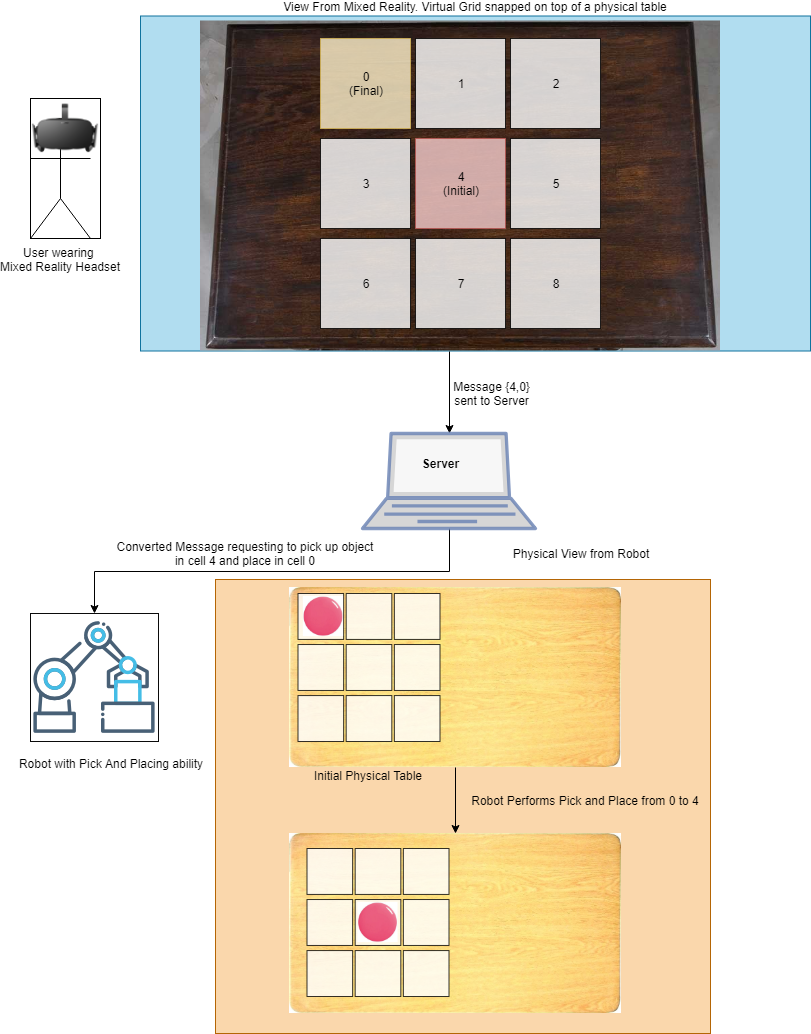

The diagram above was exported from draw.io. Its source (the exported page's mxGraphModel, read from the mxfile embedded in the PNG):
<mxGraphModel dx="1394" dy="755" grid="1" gridSize="10" guides="1" tooltips="1" connect="1" arrows="1" fold="1" page="1" pageScale="1" pageWidth="850" pageHeight="1100" math="0" shadow="0">
  <root>
    <mxCell id="0" />
    <mxCell id="1" parent="0" />
    <mxCell id="kJNZziKXxYO3A16rPe-x-58" value="" style="rounded=0;whiteSpace=wrap;html=1;shadow=0;strokeColor=#b46504;fillColor=#fad7ac;" vertex="1" parent="1">
      <mxGeometry x="225" y="596" width="495" height="454" as="geometry" />
    </mxCell>
    <mxCell id="kJNZziKXxYO3A16rPe-x-7" value="" style="rounded=0;whiteSpace=wrap;html=1;fillColor=#b1ddf0;strokeColor=#10739e;" vertex="1" parent="1">
      <mxGeometry x="150" y="32.5" width="670" height="335" as="geometry" />
    </mxCell>
    <mxCell id="kJNZziKXxYO3A16rPe-x-8" value="" style="shape=image;verticalLabelPosition=bottom;labelBackgroundColor=#ffffff;verticalAlign=top;aspect=fixed;imageAspect=0;image=http://english-classics.net/wp-content/uploads/2017/05/IMG_5413.jpg;" vertex="1" parent="1">
      <mxGeometry x="210" y="37.5" width="520" height="330" as="geometry" />
    </mxCell>
    <mxCell id="kJNZziKXxYO3A16rPe-x-18" value="" style="group;opacity=20;" vertex="1" connectable="0" parent="1">
      <mxGeometry x="330" y="55" width="280" height="290" as="geometry" />
    </mxCell>
    <mxCell id="kJNZziKXxYO3A16rPe-x-9" value="0&lt;br&gt;(Final)&lt;br&gt;" style="rounded=0;whiteSpace=wrap;html=1;imageWidth=24;fillColor=#fff2cc;strokeColor=#d6b656;shadow=0;opacity=80;" vertex="1" parent="kJNZziKXxYO3A16rPe-x-18">
      <mxGeometry width="90" height="90" as="geometry" />
    </mxCell>
    <mxCell id="kJNZziKXxYO3A16rPe-x-10" value="1" style="rounded=0;whiteSpace=wrap;html=1;imageWidth=24;shadow=0;opacity=80;" vertex="1" parent="kJNZziKXxYO3A16rPe-x-18">
      <mxGeometry x="95" width="90" height="90" as="geometry" />
    </mxCell>
    <mxCell id="kJNZziKXxYO3A16rPe-x-11" value="2" style="rounded=0;whiteSpace=wrap;html=1;imageWidth=24;shadow=0;opacity=80;" vertex="1" parent="kJNZziKXxYO3A16rPe-x-18">
      <mxGeometry x="190" width="90" height="90" as="geometry" />
    </mxCell>
    <mxCell id="kJNZziKXxYO3A16rPe-x-12" value="3" style="rounded=0;whiteSpace=wrap;html=1;imageWidth=24;shadow=0;opacity=80;" vertex="1" parent="kJNZziKXxYO3A16rPe-x-18">
      <mxGeometry y="100" width="90" height="90" as="geometry" />
    </mxCell>
    <mxCell id="kJNZziKXxYO3A16rPe-x-13" value="4&lt;br&gt;(Initial)&lt;br&gt;" style="rounded=0;whiteSpace=wrap;html=1;imageWidth=24;fillColor=#f8cecc;strokeColor=#b85450;shadow=0;opacity=80;" vertex="1" parent="kJNZziKXxYO3A16rPe-x-18">
      <mxGeometry x="95" y="100" width="90" height="90" as="geometry" />
    </mxCell>
    <mxCell id="kJNZziKXxYO3A16rPe-x-14" value="5" style="rounded=0;whiteSpace=wrap;html=1;imageWidth=24;shadow=0;opacity=80;" vertex="1" parent="kJNZziKXxYO3A16rPe-x-18">
      <mxGeometry x="190" y="100" width="90" height="90" as="geometry" />
    </mxCell>
    <mxCell id="kJNZziKXxYO3A16rPe-x-15" value="6" style="rounded=0;whiteSpace=wrap;html=1;imageWidth=24;shadow=0;opacity=80;" vertex="1" parent="kJNZziKXxYO3A16rPe-x-18">
      <mxGeometry y="200" width="90" height="90" as="geometry" />
    </mxCell>
    <mxCell id="kJNZziKXxYO3A16rPe-x-16" value="7" style="rounded=0;whiteSpace=wrap;html=1;imageWidth=24;shadow=0;opacity=80;" vertex="1" parent="kJNZziKXxYO3A16rPe-x-18">
      <mxGeometry x="95" y="200" width="90" height="90" as="geometry" />
    </mxCell>
    <mxCell id="kJNZziKXxYO3A16rPe-x-17" value="8" style="rounded=0;whiteSpace=wrap;html=1;imageWidth=24;shadow=0;opacity=80;" vertex="1" parent="kJNZziKXxYO3A16rPe-x-18">
      <mxGeometry x="190" y="200" width="90" height="90" as="geometry" />
    </mxCell>
    <mxCell id="kJNZziKXxYO3A16rPe-x-19" value="View From Mixed Reality. Virtual Grid snapped on top of a physical table&lt;br&gt;&lt;br&gt;" style="text;html=1;strokeColor=none;fillColor=none;align=center;verticalAlign=middle;whiteSpace=wrap;rounded=0;shadow=0;opacity=80;" vertex="1" parent="1">
      <mxGeometry x="225" y="20" width="520" height="20" as="geometry" />
    </mxCell>
    <mxCell id="kJNZziKXxYO3A16rPe-x-20" value="" style="group;fillColor=#FFFFFF;strokeColor=#000000;" vertex="1" connectable="0" parent="1">
      <mxGeometry x="40" y="115" width="70" height="140" as="geometry" />
    </mxCell>
    <mxCell id="kJNZziKXxYO3A16rPe-x-1" value="User wearing &lt;br&gt;Mixed Reality Headset" style="shape=umlActor;verticalLabelPosition=bottom;labelBackgroundColor=#ffffff;verticalAlign=top;html=1;outlineConnect=0;" vertex="1" parent="kJNZziKXxYO3A16rPe-x-20">
      <mxGeometry y="20" width="60" height="120" as="geometry" />
    </mxCell>
    <mxCell id="kJNZziKXxYO3A16rPe-x-4" value="" style="shape=image;verticalLabelPosition=bottom;labelBackgroundColor=#ffffff;verticalAlign=top;aspect=fixed;imageAspect=0;image=https://cdn.shopify.com/s/files/1/1021/4835/products/Oculus-Rift-CV1-front.png?v=1491569052;" vertex="1" parent="kJNZziKXxYO3A16rPe-x-20">
      <mxGeometry width="70" height="70" as="geometry" />
    </mxCell>
    <mxCell id="kJNZziKXxYO3A16rPe-x-21" value="" style="endArrow=classic;html=1;exitX=0.479;exitY=1.002;exitDx=0;exitDy=0;exitPerimeter=0;entryX=0.5;entryY=0;entryDx=0;entryDy=0;entryPerimeter=0;" edge="1" parent="1" source="kJNZziKXxYO3A16rPe-x-8" target="kJNZziKXxYO3A16rPe-x-23">
      <mxGeometry width="50" height="50" relative="1" as="geometry">
        <mxPoint x="10" y="440" as="sourcePoint" />
        <mxPoint x="459" y="442.5" as="targetPoint" />
      </mxGeometry>
    </mxCell>
    <mxCell id="kJNZziKXxYO3A16rPe-x-29" style="edgeStyle=orthogonalEdgeStyle;rounded=0;orthogonalLoop=1;jettySize=auto;html=1;exitX=0.5;exitY=1;exitDx=0;exitDy=0;exitPerimeter=0;" edge="1" parent="1" source="kJNZziKXxYO3A16rPe-x-23" target="kJNZziKXxYO3A16rPe-x-27">
      <mxGeometry relative="1" as="geometry" />
    </mxCell>
    <mxCell id="kJNZziKXxYO3A16rPe-x-23" value="" style="fontColor=#0066CC;verticalAlign=top;verticalLabelPosition=bottom;labelPosition=center;align=center;html=1;outlineConnect=0;fillColor=#CCCCCC;strokeColor=#6881B3;gradientColor=none;gradientDirection=north;strokeWidth=2;shape=mxgraph.networks.laptop;shadow=0;opacity=80;" vertex="1" parent="1">
      <mxGeometry x="372" y="450" width="173" height="95" as="geometry" />
    </mxCell>
    <mxCell id="kJNZziKXxYO3A16rPe-x-24" value="Message {4,0} sent to Server" style="text;html=1;strokeColor=none;fillColor=none;align=center;verticalAlign=middle;whiteSpace=wrap;rounded=0;shadow=0;opacity=80;" vertex="1" parent="1">
      <mxGeometry x="458.5" y="388" width="85" height="43" as="geometry" />
    </mxCell>
    <mxCell id="kJNZziKXxYO3A16rPe-x-25" value="Server" style="text;html=1;strokeColor=none;fillColor=none;align=center;verticalAlign=middle;whiteSpace=wrap;rounded=0;shadow=0;opacity=80;fontStyle=1" vertex="1" parent="1">
      <mxGeometry x="390" y="450" width="119" height="59" as="geometry" />
    </mxCell>
    <mxCell id="kJNZziKXxYO3A16rPe-x-27" value="" style="shape=image;html=1;verticalAlign=top;verticalLabelPosition=bottom;labelBackgroundColor=#ffffff;imageAspect=0;aspect=fixed;image=https://cdn0.iconfinder.com/data/icons/construction-2-21/512/construction-industry-building-08-128.png;shadow=0;opacity=80;imageBackground=#ffffff;imageBorder=#000000;" vertex="1" parent="1">
      <mxGeometry x="40" y="630" width="128" height="128" as="geometry" />
    </mxCell>
    <mxCell id="kJNZziKXxYO3A16rPe-x-28" value="Robot with Pick And Placing ability" style="text;html=1;strokeColor=none;fillColor=none;align=center;verticalAlign=middle;whiteSpace=wrap;rounded=0;shadow=0;opacity=80;" vertex="1" parent="1">
      <mxGeometry x="20" y="770" width="200" height="20" as="geometry" />
    </mxCell>
    <mxCell id="kJNZziKXxYO3A16rPe-x-30" value="Converted Message requesting to pick up object in cell 4 and place in cell 0" style="text;html=1;strokeColor=none;fillColor=none;align=center;verticalAlign=middle;whiteSpace=wrap;rounded=0;shadow=0;opacity=80;" vertex="1" parent="1">
      <mxGeometry x="120" y="559.5" width="270" height="20" as="geometry" />
    </mxCell>
    <mxCell id="kJNZziKXxYO3A16rPe-x-31" value="" style="shape=image;verticalLabelPosition=bottom;labelBackgroundColor=#ffffff;verticalAlign=top;aspect=fixed;imageAspect=0;image=http://yorokobaseya.info/wp-content/uploads/2018/04/wooden-desk-top-view-improbable-view-top-wood-op-beautiful-wooden-desk-top-view-office-desktop-down-with-computer-in-wooden-desk-top-view-wood-slab-table-tops-for-rustic-wood-table-top-view.jpg;" vertex="1" parent="1">
      <mxGeometry x="299" y="604" width="332" height="180" as="geometry" />
    </mxCell>
    <mxCell id="kJNZziKXxYO3A16rPe-x-32" value="" style="group;opacity=20;" vertex="1" connectable="0" parent="1">
      <mxGeometry x="307.5" y="610" width="142" height="148" as="geometry" />
    </mxCell>
    <mxCell id="kJNZziKXxYO3A16rPe-x-33" value="0&lt;br&gt;" style="rounded=0;whiteSpace=wrap;html=1;imageWidth=24;shadow=0;opacity=80;" vertex="1" parent="kJNZziKXxYO3A16rPe-x-32">
      <mxGeometry width="45.642857142857146" height="45.93103448275862" as="geometry" />
    </mxCell>
    <mxCell id="kJNZziKXxYO3A16rPe-x-34" value="" style="rounded=0;whiteSpace=wrap;html=1;imageWidth=24;shadow=0;opacity=80;" vertex="1" parent="kJNZziKXxYO3A16rPe-x-32">
      <mxGeometry x="48.17857142857144" width="45.642857142857146" height="45.93103448275862" as="geometry" />
    </mxCell>
    <mxCell id="kJNZziKXxYO3A16rPe-x-35" value="" style="rounded=0;whiteSpace=wrap;html=1;imageWidth=24;shadow=0;opacity=80;" vertex="1" parent="kJNZziKXxYO3A16rPe-x-32">
      <mxGeometry x="96.35714285714288" width="45.642857142857146" height="45.93103448275862" as="geometry" />
    </mxCell>
    <mxCell id="kJNZziKXxYO3A16rPe-x-36" value="" style="rounded=0;whiteSpace=wrap;html=1;imageWidth=24;shadow=0;opacity=80;" vertex="1" parent="kJNZziKXxYO3A16rPe-x-32">
      <mxGeometry y="51.03448275862068" width="45.642857142857146" height="45.93103448275862" as="geometry" />
    </mxCell>
    <mxCell id="kJNZziKXxYO3A16rPe-x-37" value="" style="rounded=0;whiteSpace=wrap;html=1;imageWidth=24;shadow=0;opacity=80;" vertex="1" parent="kJNZziKXxYO3A16rPe-x-32">
      <mxGeometry x="48.17857142857144" y="51.03448275862068" width="45.642857142857146" height="45.93103448275862" as="geometry" />
    </mxCell>
    <mxCell id="kJNZziKXxYO3A16rPe-x-38" value="" style="rounded=0;whiteSpace=wrap;html=1;imageWidth=24;shadow=0;opacity=80;" vertex="1" parent="kJNZziKXxYO3A16rPe-x-32">
      <mxGeometry x="96.35714285714288" y="51.03448275862068" width="45.642857142857146" height="45.93103448275862" as="geometry" />
    </mxCell>
    <mxCell id="kJNZziKXxYO3A16rPe-x-39" value="" style="rounded=0;whiteSpace=wrap;html=1;imageWidth=24;shadow=0;opacity=80;" vertex="1" parent="kJNZziKXxYO3A16rPe-x-32">
      <mxGeometry y="102.06896551724137" width="45.642857142857146" height="45.93103448275862" as="geometry" />
    </mxCell>
    <mxCell id="kJNZziKXxYO3A16rPe-x-40" value="" style="rounded=0;whiteSpace=wrap;html=1;imageWidth=24;shadow=0;opacity=80;" vertex="1" parent="kJNZziKXxYO3A16rPe-x-32">
      <mxGeometry x="48.17857142857144" y="102.06896551724137" width="45.642857142857146" height="45.93103448275862" as="geometry" />
    </mxCell>
    <mxCell id="kJNZziKXxYO3A16rPe-x-41" value="" style="rounded=0;whiteSpace=wrap;html=1;imageWidth=24;shadow=0;opacity=80;" vertex="1" parent="kJNZziKXxYO3A16rPe-x-32">
      <mxGeometry x="96.35714285714288" y="102.06896551724137" width="45.642857142857146" height="45.93103448275862" as="geometry" />
    </mxCell>
    <mxCell id="kJNZziKXxYO3A16rPe-x-42" value="" style="shape=image;verticalLabelPosition=bottom;labelBackgroundColor=#ffffff;verticalAlign=top;aspect=fixed;imageAspect=0;image=https://cdn.shopify.com/s/files/1/0015/0185/5843/products/31183_p_putthetopdown_cmyk_large_84b7d671-3e01-46ea-9711-62e2bc3679ea_1024x.jpg?v=1551246503;" vertex="1" parent="kJNZziKXxYO3A16rPe-x-32">
      <mxGeometry x="5.335260115606936" y="2.8777777777777778" width="40.21965317919075" height="40.21965317919075" as="geometry" />
    </mxCell>
    <mxCell id="kJNZziKXxYO3A16rPe-x-43" value="Initial Physical Table&lt;br&gt;" style="text;html=1;strokeColor=none;fillColor=none;align=center;verticalAlign=middle;whiteSpace=wrap;rounded=0;shadow=0;opacity=80;" vertex="1" parent="1">
      <mxGeometry x="317" y="782" width="120" height="20" as="geometry" />
    </mxCell>
    <mxCell id="kJNZziKXxYO3A16rPe-x-44" value="" style="endArrow=classic;html=1;exitX=0.5;exitY=1;exitDx=0;exitDy=0;entryX=0.5;entryY=0;entryDx=0;entryDy=0;" edge="1" parent="1" source="kJNZziKXxYO3A16rPe-x-31" target="kJNZziKXxYO3A16rPe-x-45">
      <mxGeometry width="50" height="50" relative="1" as="geometry">
        <mxPoint x="10" y="910" as="sourcePoint" />
        <mxPoint x="640" y="720" as="targetPoint" />
      </mxGeometry>
    </mxCell>
    <mxCell id="kJNZziKXxYO3A16rPe-x-45" value="" style="shape=image;verticalLabelPosition=bottom;labelBackgroundColor=#ffffff;verticalAlign=top;aspect=fixed;imageAspect=0;image=http://yorokobaseya.info/wp-content/uploads/2018/04/wooden-desk-top-view-improbable-view-top-wood-op-beautiful-wooden-desk-top-view-office-desktop-down-with-computer-in-wooden-desk-top-view-wood-slab-table-tops-for-rustic-wood-table-top-view.jpg;" vertex="1" parent="1">
      <mxGeometry x="299" y="850" width="332" height="180" as="geometry" />
    </mxCell>
    <mxCell id="kJNZziKXxYO3A16rPe-x-46" value="" style="group;opacity=20;" vertex="1" connectable="0" parent="1">
      <mxGeometry x="316.5" y="865" width="142" height="148" as="geometry" />
    </mxCell>
    <mxCell id="kJNZziKXxYO3A16rPe-x-47" value="" style="rounded=0;whiteSpace=wrap;html=1;imageWidth=24;shadow=0;opacity=80;" vertex="1" parent="kJNZziKXxYO3A16rPe-x-46">
      <mxGeometry width="45.642857142857146" height="45.93103448275862" as="geometry" />
    </mxCell>
    <mxCell id="kJNZziKXxYO3A16rPe-x-48" value="" style="rounded=0;whiteSpace=wrap;html=1;imageWidth=24;shadow=0;opacity=80;" vertex="1" parent="kJNZziKXxYO3A16rPe-x-46">
      <mxGeometry x="48.17857142857144" width="45.642857142857146" height="45.93103448275862" as="geometry" />
    </mxCell>
    <mxCell id="kJNZziKXxYO3A16rPe-x-49" value="" style="rounded=0;whiteSpace=wrap;html=1;imageWidth=24;shadow=0;opacity=80;" vertex="1" parent="kJNZziKXxYO3A16rPe-x-46">
      <mxGeometry x="96.35714285714288" width="45.642857142857146" height="45.93103448275862" as="geometry" />
    </mxCell>
    <mxCell id="kJNZziKXxYO3A16rPe-x-50" value="" style="rounded=0;whiteSpace=wrap;html=1;imageWidth=24;shadow=0;opacity=80;" vertex="1" parent="kJNZziKXxYO3A16rPe-x-46">
      <mxGeometry y="51.03448275862068" width="45.642857142857146" height="45.93103448275862" as="geometry" />
    </mxCell>
    <mxCell id="kJNZziKXxYO3A16rPe-x-51" value="" style="rounded=0;whiteSpace=wrap;html=1;imageWidth=24;shadow=0;opacity=80;" vertex="1" parent="kJNZziKXxYO3A16rPe-x-46">
      <mxGeometry x="48.17857142857144" y="51.03448275862068" width="45.642857142857146" height="45.93103448275862" as="geometry" />
    </mxCell>
    <mxCell id="kJNZziKXxYO3A16rPe-x-52" value="" style="rounded=0;whiteSpace=wrap;html=1;imageWidth=24;shadow=0;opacity=80;" vertex="1" parent="kJNZziKXxYO3A16rPe-x-46">
      <mxGeometry x="96.35714285714288" y="51.03448275862068" width="45.642857142857146" height="45.93103448275862" as="geometry" />
    </mxCell>
    <mxCell id="kJNZziKXxYO3A16rPe-x-53" value="" style="rounded=0;whiteSpace=wrap;html=1;imageWidth=24;shadow=0;opacity=80;" vertex="1" parent="kJNZziKXxYO3A16rPe-x-46">
      <mxGeometry y="102.06896551724137" width="45.642857142857146" height="45.93103448275862" as="geometry" />
    </mxCell>
    <mxCell id="kJNZziKXxYO3A16rPe-x-54" value="" style="rounded=0;whiteSpace=wrap;html=1;imageWidth=24;shadow=0;opacity=80;" vertex="1" parent="kJNZziKXxYO3A16rPe-x-46">
      <mxGeometry x="48.17857142857144" y="102.06896551724137" width="45.642857142857146" height="45.93103448275862" as="geometry" />
    </mxCell>
    <mxCell id="kJNZziKXxYO3A16rPe-x-55" value="" style="rounded=0;whiteSpace=wrap;html=1;imageWidth=24;shadow=0;opacity=80;" vertex="1" parent="kJNZziKXxYO3A16rPe-x-46">
      <mxGeometry x="96.35714285714288" y="102.06896551724137" width="45.642857142857146" height="45.93103448275862" as="geometry" />
    </mxCell>
    <mxCell id="kJNZziKXxYO3A16rPe-x-56" value="" style="shape=image;verticalLabelPosition=bottom;labelBackgroundColor=#ffffff;verticalAlign=top;aspect=fixed;imageAspect=0;image=https://cdn.shopify.com/s/files/1/0015/0185/5843/products/31183_p_putthetopdown_cmyk_large_84b7d671-3e01-46ea-9711-62e2bc3679ea_1024x.jpg?v=1551246503;" vertex="1" parent="kJNZziKXxYO3A16rPe-x-46">
      <mxGeometry x="50.835260115606935" y="53.87777777777778" width="40.21965317919075" height="40.21965317919075" as="geometry" />
    </mxCell>
    <mxCell id="kJNZziKXxYO3A16rPe-x-57" value="Robot Performs Pick and Place from 0 to 4" style="text;html=1;strokeColor=none;fillColor=none;align=center;verticalAlign=middle;whiteSpace=wrap;rounded=0;shadow=0;opacity=80;" vertex="1" parent="1">
      <mxGeometry x="468" y="807" width="254" height="20" as="geometry" />
    </mxCell>
    <mxCell id="kJNZziKXxYO3A16rPe-x-59" value="Physical View from Robot&lt;br&gt;" style="text;html=1;strokeColor=none;fillColor=none;align=center;verticalAlign=middle;whiteSpace=wrap;rounded=0;shadow=0;" vertex="1" parent="1">
      <mxGeometry x="500" y="560" width="180" height="20" as="geometry" />
    </mxCell>
  </root>
</mxGraphModel>